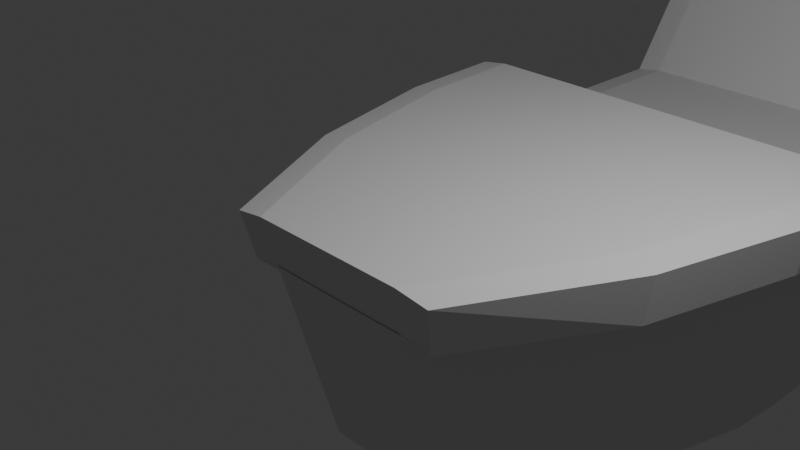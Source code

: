 # Source: untitled.blend  (saved by Blender 4.1.24; exported with 4.5.12 LTS)
import bpy
from mathutils import Matrix  # noqa: F401  (used for matrix-valued properties, if any)

bpy.ops.wm.read_factory_settings(use_empty=True)
scene = bpy.context.scene
scene.name = 'Scene'

# ---- collections
col_collection = bpy.data.collections.new('Collection'); scene.collection.children.link(col_collection)

# ---- world
world_world = bpy.data.worlds.new('World'); scene.world = world_world
world_world.use_nodes = True; world_world.node_tree.nodes.clear()
_N = world_world.node_tree.nodes; _L = world_world.node_tree.links
n0 = _N.new('ShaderNodeOutputWorld'); n0.name = 'World Output'; n0.location = (300, 300)
n1 = _N.new('ShaderNodeBackground'); n1.name = 'Background'; n1.location = (10, 300)
n1.inputs[0].default_value = (0.05088, 0.05088, 0.05088, 1.0)
_L.new(n1.outputs[0], n0.inputs[0])
n0.is_active_output = True
world_world.color = (0.05088, 0.05088, 0.05088)
world_world.use_sun_shadow = False
world_world.sun_shadow_jitter_overblur = 0.0

# ---- cameras
cam_camera = bpy.data.cameras.new('Camera')
cam_camera.clip_end = 100.0
cam_camera.ortho_scale = 7.314

# ---- lights
light_light = bpy.data.lights.new('Light', 'POINT')
light_light.transmission_factor = 0.0
light_light.energy = 1000.0
light_light.shadow_soft_size = 0.1
light_light.shadow_maximum_resolution = 0.006
light_light.use_absolute_resolution = True

# ---- meshes
me_plane = bpy.data.meshes.new('Plane')
me_plane.from_pydata([(1.0, -1.0, 0.0), (1.999, 1.0, 0.0), (0.0, -1.0, 0.0), (0.0, 1.0, 0.0), (2.499, 3.0, 0.0), (0.0, 3.0, 0.0), (2.599, 4.5, 0.0), (0.0, 4.5, 0.0), (2.599, 5.3, -1.0), (0.0, 5.3, -1.0), (2.599, 5.3, -1.0), (0.0, 5.3, -1.0), (2.599, 8.4, -1.0), (0.0, 8.4, -1.0), (2.599, 10.0, 1.4), (0.0, 10.0, 1.4), (2.599, 11.0, 1.4), (0.0, 11.0, 1.4), (2.199, 12.0, 1.4), (0.0, 12.0, 1.4), (2.199, 12.0, 1.4), (0.0, 12.0, 1.4), (2.199, 12.0, 1.4), (0.0, 12.0, 1.4), (1.099, 12.5, 1.4), (0.0, 12.5, 1.4), (1.0, -1.0, 0.0), (1.999, 1.0, 0.0), (0.0, -1.0, 0.0), (2.499, 3.0, 0.0), (2.599, 4.5, 0.0), (2.599, 5.3, -1.0), (2.599, 5.3, -1.0), (2.599, 8.4, -1.0), (2.599, 10.0, 1.4), (2.599, 11.0, 1.4), (2.199, 12.0, 1.4), (2.199, 12.0, 1.4), (2.199, 12.0, 1.4), (1.099, 12.5, 1.4), (0.0, 12.5, 1.4), (0.5959, -0.38, -2.785), (1.595, 1.02, -2.785), (0.0, -0.38, -2.785), (0.0, 4.921, -4.291), (2.095, 3.02, -2.785), (1.271, 3.86, -4.291), (2.195, 4.52, -2.785), (0.0, 3.86, -4.291), (2.195, 5.32, -2.785), (0.0, 5.32, -2.785), (2.195, 5.32, -2.785), (0.0, 5.32, -2.785), (2.195, 8.42, -2.785), (1.537, 4.921, -4.291), (2.195, 10.02, -2.785), (0.0, 3.117, -4.291), (2.195, 11.02, -2.785), (0.7414, 3.117, -4.291), (1.795, 12.02, -2.785), (0.0, 12.02, -2.785), (0.0, 4.921, -4.291), (0.0, 12.02, -2.785), (1.795, 12.02, -2.785), (0.0, 12.02, -2.785), (0.6949, 12.52, -2.785), (0.0, 12.52, -2.785), (0.0, -0.38, -2.785), (0.5959, -0.38, -2.785), (1.595, 1.02, -2.785), (2.095, 3.02, -2.785), (2.195, 4.52, -2.785), (2.195, 5.32, -2.785), (0.0, 5.32, -2.785), (2.195, 5.32, -2.785), (0.0, 5.32, -2.785), (2.195, 8.42, -2.785), (2.195, 10.02, -2.785), (2.195, 11.02, -2.785), (1.795, 12.02, -2.785), (0.0, 12.02, -2.785), (1.795, 12.02, -2.785), (0.0, 12.02, -2.785), (0.6949, 12.52, -2.785), (0.0, 12.52, -2.785), (1.59, 5.717, -4.291), (0.0, 5.717, -4.291), (1.59, 6.141, -4.291), (0.0, 6.141, -4.291), (1.59, 6.141, -4.291), (0.0, 6.141, -4.291), (1.59, 7.786, -4.291), (0.0, 7.786, -4.291), (1.59, 8.635, -4.291), (0.0, 8.635, -4.291), (1.59, 9.166, -4.291), (0.0, 9.166, -4.291), (1.378, 9.697, -4.291), (0.0, 9.697, -4.291), (1.378, 9.697, -4.291), (0.0, 9.697, -4.291), (0.7939, 9.962, -4.291), (0.0, 9.962, -4.291), (0.0, 3.86, -4.291), (0.0, 5.32, -2.785), (0.0, 5.32, -2.785), (0.0, 3.117, -4.291), (0.0, 12.02, -2.785), (0.0, 12.02, -2.785), (0.0, 12.02, -2.785), (0.0, 5.32, -2.785), (0.0, 5.32, -2.785), (0.0, 12.02, -2.785), (0.0, 12.02, -2.785), (0.0, 5.717, -4.291), (0.0, 6.141, -4.291), (0.0, 6.141, -4.291), (0.0, 7.786, -4.291), (0.0, 8.635, -4.291), (0.0, 9.166, -4.291), (0.0, 9.697, -4.291), (0.0, 9.697, -4.291), (0.0, 9.962, -4.291), (0.0, 4.921, -4.291), (0.0, 3.86, -4.291), (0.0, 5.32, -2.785), (0.0, 5.32, -2.785), (0.0, 3.117, -4.291), (0.0, 12.02, -2.785), (0.0, 12.02, -2.785), (0.0, 12.02, -2.785), (0.0, 5.32, -2.785), (0.0, 5.32, -2.785), (0.0, 12.02, -2.785), (0.0, 12.02, -2.785), (0.0, 5.717, -4.291), (0.0, 6.141, -4.291), (0.0, 6.141, -4.291), (0.0, 7.786, -4.291), (0.0, 8.635, -4.291), (0.0, 9.166, -4.291), (0.0, 9.697, -4.291), (0.0, 9.697, -4.291), (0.0, 9.962, -4.291), (2.141, 12.0, 0.7952), (2.541, 10.0, 0.7952), (1.912, 1.004, -0.6013), (2.512, 4.504, -0.6013), (2.541, 11.0, 0.7952), (0.0, -0.8679, -0.5931), (2.412, 3.004, -0.6013), (2.465, 5.307, -1.593), (2.465, 8.407, -1.593), (2.465, 5.307, -1.593), (0.9148, -0.8693, -0.5872), (1.04, 12.5, 0.7853), (0.0, 12.5, 0.7853), (2.14, 12.0, 0.7853), (0.0, -0.9721, -0.07257), (1.403, -0.9721, -0.07257), (2.402, 1.028, -0.07257), (2.902, 3.028, -0.07257), (3.002, 4.528, -0.07257), (3.002, 5.328, -1.073), (2.315, 1.032, -0.6738), (1.443, 12.53, 0.7127), (1.502, 12.53, 1.327), (3.002, 5.328, -1.073), (3.002, 8.428, -1.073), (2.915, 4.532, -0.6738), (2.944, 11.03, 0.7227), (3.002, 11.03, 1.327), (3.002, 10.03, 1.327), (0.0, -0.84, -0.6656), (2.602, 12.03, 1.327), (2.868, 5.335, -1.665), (0.0, 12.53, 1.327), (2.602, 12.03, 1.327), (2.544, 12.03, 0.7227), (2.944, 10.03, 0.7227), (2.815, 3.032, -0.6738), (2.868, 8.435, -1.665), (2.868, 5.335, -1.665), (1.318, -0.8413, -0.6598), (0.0, 12.53, 0.7127), (2.543, 12.03, 0.7127)], [], [(2, 3, 1, 0), (3, 5, 4, 1), (5, 7, 6, 4), (7, 9, 8, 6), (9, 11, 10, 8), (11, 13, 12, 10), (13, 15, 14, 12), (15, 17, 16, 14), (17, 19, 18, 16), (19, 21, 20, 18), (21, 23, 22, 20), (23, 25, 24, 22), (150, 147, 47, 45), (149, 154, 41, 43), (153, 151, 51, 49), (157, 155, 65, 63), (152, 145, 55, 53), (146, 150, 45, 42), (155, 156, 66, 65), (148, 144, 59, 57), (147, 153, 49, 47), (151, 152, 53, 51), (10, 12, 33, 32), (20, 22, 38, 37), (6, 8, 31, 30), (16, 18, 36, 35), (24, 25, 40, 39), (1, 4, 29, 27), (12, 14, 34, 33), (22, 24, 39, 38), (8, 10, 32, 31), (18, 20, 37, 36), (2, 0, 26, 28), (4, 6, 30, 29), (14, 16, 35, 34), (0, 1, 27, 26), (63, 65, 83, 81), (53, 55, 77, 76), (42, 45, 70, 69), (65, 66, 84, 83), (50, 49, 51, 52), (57, 59, 79, 78), (47, 49, 72, 71), (59, 60, 80, 79), (49, 50, 73, 72), (86, 88, 115, 114), (51, 53, 76, 74), (145, 148, 57, 55), (154, 146, 42, 41), (77, 78, 95, 93), (81, 83, 101, 99), (75, 74, 89, 90), (69, 70, 54, 46), (83, 84, 102, 101), (82, 81, 99, 100), (71, 72, 87, 85), (76, 77, 93, 91), (72, 73, 88, 87), (52, 51, 74, 75), (43, 41, 68, 67), (45, 47, 71, 70), (55, 57, 78, 77), (41, 42, 69, 68), (64, 63, 81, 82), (56, 58, 46, 48), (48, 46, 54, 44), (44, 54, 85, 86), (86, 85, 87, 88), (90, 89, 91, 92), (92, 91, 93, 94), (94, 93, 95, 96), (96, 95, 97, 98), (100, 99, 101, 102), (67, 68, 58, 56), (74, 76, 91, 89), (70, 71, 85, 54), (79, 80, 98, 97), (68, 69, 46, 58), (78, 79, 97, 95), (64, 82, 113, 109), (48, 44, 61, 103), (100, 102, 122, 121), (94, 96, 119, 118), (50, 52, 105, 104), (60, 62, 108, 107), (73, 50, 104, 110), (52, 75, 111, 105), (90, 92, 117, 116), (44, 86, 114, 61), (88, 73, 110, 115), (62, 64, 109, 108), (75, 90, 116, 111), (82, 100, 121, 113), (96, 98, 120, 119), (56, 48, 103, 106), (98, 80, 112, 120), (80, 60, 107, 112), (92, 94, 118, 117), (119, 120, 141, 140), (106, 103, 124, 127), (112, 107, 128, 133), (104, 105, 126, 125), (121, 122, 143, 142), (103, 61, 123, 124), (110, 104, 125, 131), (109, 113, 134, 130), (111, 116, 137, 132), (61, 114, 135, 123), (107, 108, 129, 128), (120, 112, 133, 141), (114, 115, 136, 135), (108, 109, 130, 129), (116, 117, 138, 137), (113, 121, 142, 134), (117, 118, 139, 138), (115, 110, 131, 136), (118, 119, 140, 139), (105, 111, 132, 126), (147, 150, 180, 169), (27, 29, 161, 160), (154, 149, 173, 183), (34, 35, 171, 172), (151, 153, 182, 175), (26, 27, 160, 159), (145, 152, 181, 179), (33, 34, 172, 168), (28, 26, 159, 158), (150, 146, 164, 180), (38, 39, 166, 177), (144, 148, 170, 178), (159, 160, 164, 183), (172, 171, 170, 179), (167, 168, 181, 175), (162, 163, 182, 169), (171, 174, 178, 170), (160, 161, 180, 164), (168, 172, 179, 181), (163, 167, 175, 182), (158, 159, 183, 173), (161, 162, 169, 180), (166, 176, 184, 165), (177, 166, 165, 185), (29, 30, 162, 161), (35, 36, 174, 171), (30, 31, 163, 162), (157, 38, 177, 185), (156, 155, 165, 184), (146, 154, 183, 164), (155, 157, 185, 165), (31, 32, 167, 163), (148, 145, 179, 170), (152, 151, 175, 181), (36, 144, 178, 174), (32, 33, 168, 167), (153, 147, 169, 182), (39, 40, 176, 166)])
_k = {(0, 2): 1.0, (0, 1): 1.0, (1, 3): 1.0, (2, 3): 1.0, (4, 5): 1.0, (1, 4): 1.0, (3, 5): 1.0, (6, 7): 1.0, (4, 6): 1.0, (5, 7): 1.0, (8, 9): 1.0, (6, 8): 1.0, (7, 9): 1.0, (10, 11): 1.0, (8, 10): 1.0, (9, 11): 1.0, (12, 13): 1.0, (10, 12): 1.0, (11, 13): 1.0, (14, 15): 1.0, (12, 14): 1.0, (13, 15): 1.0, (16, 17): 1.0, (14, 16): 1.0, (15, 17): 1.0, (18, 19): 1.0, (16, 18): 1.0, (17, 19): 1.0, (20, 21): 1.0, (18, 20): 1.0, (19, 21): 1.0, (22, 23): 1.0, (20, 22): 1.0, (21, 23): 1.0, (24, 25): 1.0, (22, 24): 1.0, (23, 25): 1.0}
me_plane.attributes.new('crease_edge', 'FLOAT', 'EDGE').data.foreach_set('value', [_k.get((min(e.vertices), max(e.vertices)), 0.0) for e in me_plane.edges])
_uv = me_plane.uv_layers.new(name='UVMap')
_uv.uv.foreach_set('vector', [0.5, 0.0, 0.5, 1.0, 1.0, 1.0, 1.0, 0.0, 0.5, 1.0, 0.5, 1.0, 1.0, 1.0, 1.0, 1.0, 0.5, 1.0, 0.5, 1.0, 1.0, 1.0, 1.0, 1.0, 0.5, 1.0, 0.5, 1.0, 1.0, 1.0, 1.0, 1.0, 0.5, 1.0, 0.5, 1.0, 1.0, 1.0, 1.0, 1.0, 0.5, 1.0, 0.5, 1.0, 1.0, 1.0, 1.0, 1.0, 0.5, 1.0, 0.5, 1.0, 1.0, 1.0, 1.0, 1.0, 0.5, 1.0, 0.5, 1.0, 1.0, 1.0, 1.0, 1.0, 0.5, 1.0, 0.5, 1.0, 1.0, 1.0, 1.0, 1.0, 0.5, 1.0, 0.5, 1.0, 1.0, 1.0, 1.0, 1.0, 0.5, 1.0, 0.5, 1.0, 1.0, 1.0, 1.0, 1.0, 0.5, 1.0, 0.5, 1.0, 1.0, 1.0, 1.0, 1.0, 1.0, 1.0, 1.0, 1.0, 1.0, 1.0, 1.0, 1.0, 0.5, 0.0, 1.0, 0.0, 1.0, 0.0, 0.5, 0.0, 1.0, 1.0, 1.0, 1.0, 1.0, 1.0, 1.0, 1.0, 1.0, 1.0, 1.0, 1.0, 1.0, 1.0, 1.0, 1.0, 1.0, 1.0, 1.0, 1.0, 1.0, 1.0, 1.0, 1.0, 1.0, 1.0, 1.0, 1.0, 1.0, 1.0, 1.0, 1.0, 1.0, 1.0, 0.5, 1.0, 0.5, 1.0, 1.0, 1.0, 1.0, 1.0, 1.0, 1.0, 1.0, 1.0, 1.0, 1.0, 1.0, 1.0, 1.0, 1.0, 1.0, 1.0, 1.0, 1.0, 1.0, 1.0, 1.0, 1.0, 1.0, 1.0, 1.0, 1.0, 1.0, 1.0, 1.0, 1.0, 1.0, 1.0, 1.0, 1.0, 1.0, 1.0, 1.0, 1.0, 1.0, 1.0, 1.0, 1.0, 1.0, 1.0, 1.0, 1.0, 1.0, 1.0, 1.0, 1.0, 1.0, 1.0, 1.0, 1.0, 1.0, 1.0, 1.0, 1.0, 1.0, 1.0, 0.5, 1.0, 0.5, 1.0, 1.0, 1.0, 1.0, 1.0, 1.0, 1.0, 1.0, 1.0, 1.0, 1.0, 1.0, 1.0, 1.0, 1.0, 1.0, 1.0, 1.0, 1.0, 1.0, 1.0, 1.0, 1.0, 1.0, 1.0, 1.0, 1.0, 1.0, 1.0, 1.0, 1.0, 1.0, 1.0, 1.0, 1.0, 1.0, 1.0, 1.0, 1.0, 1.0, 1.0, 1.0, 1.0, 0.5, 0.0, 1.0, 0.0, 1.0, 0.0, 0.5, 0.0, 1.0, 1.0, 1.0, 1.0, 1.0, 1.0, 1.0, 1.0, 1.0, 1.0, 1.0, 1.0, 1.0, 1.0, 1.0, 1.0, 1.0, 0.0, 1.0, 1.0, 1.0, 1.0, 1.0, 0.0, 1.0, 1.0, 1.0, 1.0, 1.0, 1.0, 1.0, 1.0, 1.0, 1.0, 1.0, 1.0, 1.0, 1.0, 1.0, 1.0, 1.0, 1.0, 1.0, 1.0, 1.0, 1.0, 1.0, 1.0, 1.0, 1.0, 0.5, 1.0, 0.5, 1.0, 1.0, 1.0, 0.5, 1.0, 1.0, 1.0, 1.0, 1.0, 0.5, 1.0, 1.0, 1.0, 1.0, 1.0, 1.0, 1.0, 1.0, 1.0, 1.0, 1.0, 1.0, 1.0, 1.0, 1.0, 1.0, 1.0, 1.0, 1.0, 0.5, 1.0, 0.5, 1.0, 1.0, 1.0, 1.0, 1.0, 0.5, 1.0, 0.5, 1.0, 1.0, 1.0, 0.5, 1.0, 0.5, 1.0, 0.5, 1.0, 0.5, 1.0, 1.0, 1.0, 1.0, 1.0, 1.0, 1.0, 1.0, 1.0, 1.0, 1.0, 1.0, 1.0, 1.0, 1.0, 1.0, 1.0, 1.0, 0.0, 1.0, 1.0, 1.0, 1.0, 1.0, 0.0, 1.0, 1.0, 1.0, 1.0, 1.0, 1.0, 1.0, 1.0, 1.0, 1.0, 1.0, 1.0, 1.0, 1.0, 1.0, 1.0, 0.5, 1.0, 1.0, 1.0, 1.0, 1.0, 0.5, 1.0, 1.0, 1.0, 1.0, 1.0, 1.0, 1.0, 1.0, 1.0, 1.0, 1.0, 0.5, 1.0, 0.5, 1.0, 1.0, 1.0, 0.5, 1.0, 1.0, 1.0, 1.0, 1.0, 0.5, 1.0, 1.0, 1.0, 1.0, 1.0, 1.0, 1.0, 1.0, 1.0, 1.0, 1.0, 1.0, 1.0, 1.0, 1.0, 1.0, 1.0, 1.0, 1.0, 0.5, 1.0, 0.5, 1.0, 1.0, 1.0, 0.5, 1.0, 1.0, 1.0, 1.0, 1.0, 0.5, 1.0, 0.5, 0.0, 1.0, 0.0, 1.0, 0.0, 0.5, 0.0, 1.0, 1.0, 1.0, 1.0, 1.0, 1.0, 1.0, 1.0, 1.0, 1.0, 1.0, 1.0, 1.0, 1.0, 1.0, 1.0, 1.0, 0.0, 1.0, 1.0, 1.0, 1.0, 1.0, 0.0, 0.5, 1.0, 1.0, 1.0, 1.0, 1.0, 0.5, 1.0, 0.5, 0.0, 1.0, 0.0, 1.0, 1.0, 0.5, 1.0, 0.5, 1.0, 1.0, 1.0, 1.0, 1.0, 0.5, 1.0, 0.5, 1.0, 1.0, 1.0, 1.0, 1.0, 0.5, 1.0, 0.5, 1.0, 1.0, 1.0, 1.0, 1.0, 0.5, 1.0, 0.5, 1.0, 1.0, 1.0, 1.0, 1.0, 0.5, 1.0, 0.5, 1.0, 1.0, 1.0, 1.0, 1.0, 0.5, 1.0, 0.5, 1.0, 1.0, 1.0, 1.0, 1.0, 0.5, 1.0, 0.5, 1.0, 1.0, 1.0, 1.0, 1.0, 0.5, 1.0, 0.5, 1.0, 1.0, 1.0, 1.0, 1.0, 0.5, 1.0, 0.5, 0.0, 1.0, 0.0, 1.0, 0.0, 0.5, 0.0, 1.0, 1.0, 1.0, 1.0, 1.0, 1.0, 1.0, 1.0, 1.0, 1.0, 1.0, 1.0, 1.0, 1.0, 1.0, 1.0, 1.0, 1.0, 0.5, 1.0, 0.5, 1.0, 1.0, 1.0, 1.0, 0.0, 1.0, 1.0, 1.0, 1.0, 1.0, 0.0, 1.0, 1.0, 1.0, 1.0, 1.0, 1.0, 1.0, 1.0, 0.5, 1.0, 0.5, 1.0, 0.5, 1.0, 0.5, 1.0, 0.5, 1.0, 0.5, 1.0, 0.5, 1.0, 0.5, 1.0, 0.5, 1.0, 0.5, 1.0, 0.5, 1.0, 0.5, 1.0, 0.5, 1.0, 0.5, 1.0, 0.5, 1.0, 0.5, 1.0, 0.5, 1.0, 0.5, 1.0, 0.5, 1.0, 0.5, 1.0, 0.0, 0.0, 0.0, 0.0, 0.0, 0.0, 0.0, 0.0, 0.5, 1.0, 0.5, 1.0, 0.5, 1.0, 0.5, 1.0, 0.5, 1.0, 0.5, 1.0, 0.5, 1.0, 0.5, 1.0, 0.5, 1.0, 0.5, 1.0, 0.5, 1.0, 0.5, 1.0, 0.5, 1.0, 0.5, 1.0, 0.5, 1.0, 0.5, 1.0, 0.5, 1.0, 0.5, 1.0, 0.5, 1.0, 0.5, 1.0, 0.0, 0.0, 0.0, 0.0, 0.0, 0.0, 0.0, 0.0, 0.5, 1.0, 0.5, 1.0, 0.5, 1.0, 0.5, 1.0, 0.5, 1.0, 0.5, 1.0, 0.5, 1.0, 0.5, 1.0, 0.5, 1.0, 0.5, 1.0, 0.5, 1.0, 0.5, 1.0, 0.5, 0.0, 0.5, 1.0, 0.5, 1.0, 0.5, 0.0, 0.5, 1.0, 0.5, 1.0, 0.5, 1.0, 0.5, 1.0, 0.5, 1.0, 0.5, 1.0, 0.5, 1.0, 0.5, 1.0, 0.5, 1.0, 0.5, 1.0, 0.5, 1.0, 0.5, 1.0, 0.5, 1.0, 0.5, 1.0, 0.5, 1.0, 0.5, 1.0, 0.5, 0.0, 0.5, 1.0, 0.5, 1.0, 0.5, 0.0, 0.5, 1.0, 0.5, 1.0, 0.5, 1.0, 0.5, 1.0, 0.5, 1.0, 0.5, 1.0, 0.5, 1.0, 0.5, 1.0, 0.5, 1.0, 0.5, 1.0, 0.5, 1.0, 0.5, 1.0, 0.5, 1.0, 0.5, 1.0, 0.5, 1.0, 0.5, 1.0, 0.5, 1.0, 0.5, 1.0, 0.5, 1.0, 0.5, 1.0, 0.5, 1.0, 0.5, 1.0, 0.5, 1.0, 0.5, 1.0, 0.5, 1.0, 0.5, 1.0, 0.5, 1.0, 0.5, 1.0, 0.5, 1.0, 0.5, 1.0, 0.5, 1.0, 0.5, 1.0, 0.0, 0.0, 0.0, 0.0, 0.0, 0.0, 0.0, 0.0, 0.5, 1.0, 0.5, 1.0, 0.5, 1.0, 0.5, 1.0, 0.5, 1.0, 0.5, 1.0, 0.5, 1.0, 0.5, 1.0, 0.0, 0.0, 0.0, 0.0, 0.0, 0.0, 0.0, 0.0, 0.5, 1.0, 0.5, 1.0, 0.5, 1.0, 0.5, 1.0, 0.5, 1.0, 0.5, 1.0, 0.5, 1.0, 0.5, 1.0, 0.5, 1.0, 0.5, 1.0, 0.5, 1.0, 0.5, 1.0, 0.5, 1.0, 0.5, 1.0, 0.5, 1.0, 0.5, 1.0, 0.5, 1.0, 0.5, 1.0, 0.5, 1.0, 0.5, 1.0, 0.5, 1.0, 0.5, 1.0, 0.5, 1.0, 0.5, 1.0, 1.0, 1.0, 1.0, 1.0, 1.0, 1.0, 1.0, 1.0, 1.0, 1.0, 1.0, 1.0, 1.0, 1.0, 1.0, 1.0, 1.0, 0.0, 0.5, 0.0, 0.5, 0.0, 1.0, 0.0, 1.0, 1.0, 1.0, 1.0, 1.0, 1.0, 1.0, 1.0, 1.0, 1.0, 1.0, 1.0, 1.0, 1.0, 1.0, 1.0, 1.0, 0.0, 1.0, 1.0, 1.0, 1.0, 1.0, 0.0, 1.0, 1.0, 1.0, 1.0, 1.0, 1.0, 1.0, 1.0, 1.0, 1.0, 1.0, 1.0, 1.0, 1.0, 1.0, 1.0, 0.5, 0.0, 1.0, 0.0, 1.0, 0.0, 0.5, 0.0, 1.0, 1.0, 1.0, 1.0, 1.0, 1.0, 1.0, 1.0, 1.0, 1.0, 1.0, 1.0, 1.0, 1.0, 1.0, 1.0, 1.0, 1.0, 1.0, 1.0, 1.0, 1.0, 1.0, 1.0, 1.0, 0.0, 1.0, 1.0, 1.0, 1.0, 1.0, 0.0, 1.0, 1.0, 1.0, 1.0, 1.0, 1.0, 1.0, 1.0, 1.0, 1.0, 1.0, 1.0, 1.0, 1.0, 1.0, 1.0, 1.0, 1.0, 1.0, 1.0, 1.0, 1.0, 1.0, 1.0, 1.0, 1.0, 1.0, 1.0, 1.0, 1.0, 1.0, 1.0, 1.0, 1.0, 1.0, 1.0, 1.0, 1.0, 1.0, 1.0, 1.0, 1.0, 1.0, 1.0, 1.0, 1.0, 1.0, 1.0, 1.0, 1.0, 1.0, 1.0, 1.0, 1.0, 1.0, 1.0, 0.5, 0.0, 1.0, 0.0, 1.0, 0.0, 0.5, 0.0, 1.0, 1.0, 1.0, 1.0, 1.0, 1.0, 1.0, 1.0, 1.0, 1.0, 0.5, 1.0, 0.5, 1.0, 1.0, 1.0, 1.0, 1.0, 1.0, 1.0, 1.0, 1.0, 1.0, 1.0, 1.0, 1.0, 1.0, 1.0, 1.0, 1.0, 1.0, 1.0, 1.0, 1.0, 1.0, 1.0, 1.0, 1.0, 1.0, 1.0, 1.0, 1.0, 1.0, 1.0, 1.0, 1.0, 1.0, 1.0, 0.0, 0.0, 0.0, 0.0, 0.0, 0.0, 0.0, 0.0, 0.5, 1.0, 1.0, 1.0, 1.0, 1.0, 0.5, 1.0, 1.0, 1.0, 1.0, 0.0, 1.0, 0.0, 1.0, 1.0, 1.0, 1.0, 1.0, 1.0, 1.0, 1.0, 1.0, 1.0, 1.0, 1.0, 1.0, 1.0, 1.0, 1.0, 1.0, 1.0, 1.0, 1.0, 1.0, 1.0, 1.0, 1.0, 1.0, 1.0, 1.0, 1.0, 1.0, 1.0, 1.0, 1.0, 1.0, 1.0, 0.0, 0.0, 0.0, 0.0, 0.0, 0.0, 0.0, 0.0, 1.0, 1.0, 1.0, 1.0, 1.0, 1.0, 1.0, 1.0, 1.0, 1.0, 1.0, 1.0, 1.0, 1.0, 1.0, 1.0, 1.0, 1.0, 0.5, 1.0, 0.5, 1.0, 1.0, 1.0])
me_plane.update()

# ---- objects
ob_light = bpy.data.objects.new('Light', light_light)
ob_camera = bpy.data.objects.new('Camera', cam_camera)
ob_plane = bpy.data.objects.new('Plane', me_plane)

# ---- transforms, parenting, visibility, modifiers, constraints
ob_light.location = (4.076, 1.005, 5.904)
ob_light.rotation_euler = (0.6503, 0.05522, 1.866)
ob_light.lock_rotations_4d = False
ob_light.empty_display_type = 'ARROWS'
ob_light.color = (0.0, 0.0, 0.0, 0.0)
ob_light.lineart.crease_threshold = 0.0
ob_camera.location = (7.359, -6.926, 4.958)
ob_camera.rotation_euler = (1.109, 0.0, 0.8149)
ob_camera.lock_rotations_4d = False
ob_camera.empty_display_type = 'ARROWS'
ob_camera.color = (0.0, 0.0, 0.0, 0.0)
ob_camera.display_type = 'WIRE'
ob_camera.lineart.crease_threshold = 0.0
ob_plane.location = (0.0, 0.0, 0.0)
_m = ob_plane.modifiers.new('Mirror', 'MIRROR')
_m.use_clip = True

# ---- collection membership
col_collection.objects.link(ob_light)
col_collection.objects.link(ob_camera)
col_collection.objects.link(ob_plane)

# ---- scene / render settings (as saved in the file)
scene.camera = ob_camera
scene.frame_start = 1; scene.frame_end = 250; scene.frame_set(1)
scene.render.engine = 'BLENDER_EEVEE_NEXT'
scene.cycles.sampling_pattern = 'TABULATED_SOBOL'
scene.eevee.ray_tracing_options.trace_max_roughness = 0.0
bpy.context.view_layer.update()
